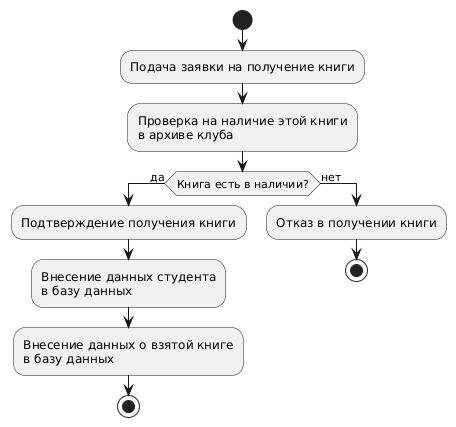

The diagram above was rendered by PlantUML. Its source (embedded in the PNG):
@startuml
start

:Подача заявки на получение книги;

:Проверка на наличие этой книги\nв архиве клуба;

if (Книга есть в наличии?) then (да)
  :Подтверждение получения книги;
  :Внесение данных студента\nв базу данных;
  :Внесение данных о взятой книге\nв базу данных;
  stop
else (нет)
  :Отказ в получении книги;
  stop
endif
@enduml